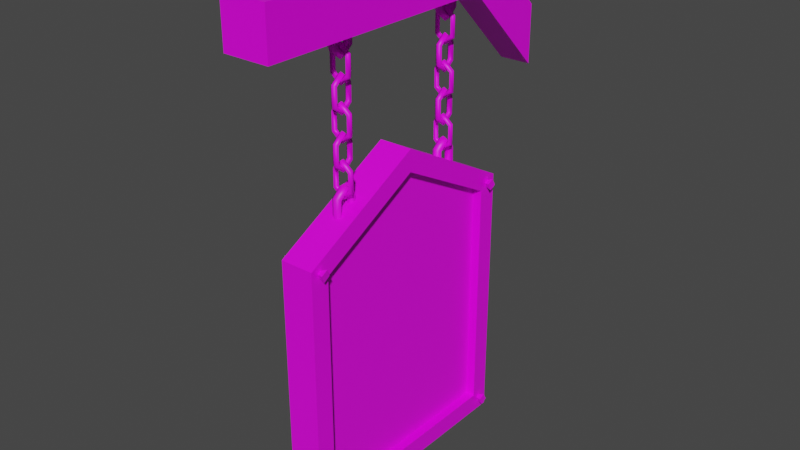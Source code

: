 # Source: prop-inn-sign.blend  (saved by Blender 2.93.21; exported with 4.5.12 LTS)
import bpy
from mathutils import Matrix  # noqa: F401  (used for matrix-valued properties, if any)

bpy.ops.wm.read_factory_settings(use_empty=True)
scene = bpy.context.scene
scene.name = 'Scene'

# ---- collections
col_collection = bpy.data.collections.new('Collection'); scene.collection.children.link(col_collection)

# ---- images (referenced by path relative to the original .blend; pixels are not part of the script)
import os
ASSET_DIR = os.environ.get("B2B_ASSET_DIR", "")  # directory of the original .blend (textures are referenced by path, not embedded)
HERE = os.path.dirname(os.path.abspath(__file__))  # packed textures are extracted next to this script under _unpacked/

def load_image(name, relpath, width, height, colorspace="sRGB"):
    """Load a texture the original file referenced (path relative to the .blend, or extracted next to this script)."""
    p = next((c for c in (os.path.join(HERE, relpath), os.path.join(ASSET_DIR, relpath)) if relpath and os.path.exists(c)), "")
    if p:
        img = bpy.data.images.load(p, check_existing=True)
        img.name = name
    else:  # same state as the original file: an image datablock whose file is absent (Cycles renders it pink)
        img = bpy.data.images.new(name, width, height)
        img.source = "FILE"
        img.filepath = "//" + (relpath or name)
    img.colorspace_settings.name = colorspace
    return img
img_wood_png = load_image('wood.png', 'wood.png', 1024, 1024, 'sRGB')
img_metal_png = load_image('metal.png', 'metal.png', 1024, 1024, 'sRGB')
img_red_brick_inn_sign_diffuse = load_image('red-brick-inn-sign-diffuse', 'red-brick-inn-sign-diffuse.png', 1024, 1024, 'sRGB')

# ---- materials (node trees are filled in below, after node groups)
mat_wood = bpy.data.materials.new('Wood')
mat_wood.alpha_threshold = 0.0
mat_wood.use_backface_culling = True
mat_wood.line_color = (0.0, 0.0, 0.0, 1.0)
mat_metal = bpy.data.materials.new('Metal')
mat_red_brick_inn = bpy.data.materials.new('Red Brick Inn')
mat_red_brick_inn.use_backface_culling = True

# ---- material node trees
mat_wood.use_nodes = True; mat_wood.node_tree.nodes.clear()
_N = mat_wood.node_tree.nodes; _L = mat_wood.node_tree.links
n0 = _N.new('ShaderNodeOutputMaterial'); n0.name = 'Material Output'; n0.location = (300, 300)
n1 = _N.new('ShaderNodeBsdfPrincipled'); n1.name = 'Principled BSDF'; n1.location = (10, 300)
n1.distribution = 'GGX'
n1.subsurface_method = 'BURLEY'
n1.inputs[2].default_value = 0.4
n1.inputs[3].default_value = 1.45
n1.inputs[27].default_value = (0.0, 0.0, 0.0, 1.0)
n1.inputs[28].default_value = 1.0
n2 = _N.new('ShaderNodeTexImage'); n2.name = 'Image Texture'; n2.location = (-280, 280)
n2.image = img_wood_png
_L.new(n1.outputs[0], n0.inputs[0])
_L.new(n2.outputs[0], n1.inputs[0])
n0.is_active_output = True
mat_metal.use_nodes = True; mat_metal.node_tree.nodes.clear()
_N = mat_metal.node_tree.nodes; _L = mat_metal.node_tree.links
n0 = _N.new('ShaderNodeBsdfPrincipled'); n0.name = 'Principled BSDF'; n0.location = (10, 300)
n0.distribution = 'GGX'
n0.subsurface_method = 'BURLEY'
n0.inputs[3].default_value = 1.45
n0.inputs[27].default_value = (0.0, 0.0, 0.0, 1.0)
n0.inputs[28].default_value = 1.0
n1 = _N.new('ShaderNodeOutputMaterial'); n1.name = 'Material Output'; n1.location = (300, 300)
n2 = _N.new('ShaderNodeTexImage'); n2.name = 'Image Texture'; n2.location = (-280, 280)
n2.image = img_metal_png
_L.new(n0.outputs[0], n1.inputs[0])
_L.new(n2.outputs[0], n0.inputs[0])
n1.is_active_output = True
mat_red_brick_inn.use_nodes = True; mat_red_brick_inn.node_tree.nodes.clear()
_N = mat_red_brick_inn.node_tree.nodes; _L = mat_red_brick_inn.node_tree.links
n0 = _N.new('ShaderNodeBsdfPrincipled'); n0.name = 'Principled BSDF'; n0.location = (10, 300)
n0.distribution = 'GGX'
n0.subsurface_method = 'BURLEY'
n0.inputs[3].default_value = 1.45
n0.inputs[27].default_value = (0.0, 0.0, 0.0, 1.0)
n0.inputs[28].default_value = 1.0
n1 = _N.new('ShaderNodeOutputMaterial'); n1.name = 'Material Output'; n1.location = (300, 300)
n2 = _N.new('ShaderNodeTexImage'); n2.name = 'Image Texture'; n2.location = (-280, 280)
n2.image = img_red_brick_inn_sign_diffuse
_L.new(n0.outputs[0], n1.inputs[0])
_L.new(n2.outputs[0], n0.inputs[0])
n1.is_active_output = True

# ---- world
world_world = bpy.data.worlds.new('World'); scene.world = world_world
world_world.use_nodes = True; world_world.node_tree.nodes.clear()
_N = world_world.node_tree.nodes; _L = world_world.node_tree.links
n0 = _N.new('ShaderNodeOutputWorld'); n0.name = 'World Output'; n0.location = (300, 300)
n1 = _N.new('ShaderNodeBackground'); n1.name = 'Background'; n1.location = (10, 300)
n1.inputs[0].default_value = (0.05088, 0.05088, 0.05088, 1.0)
_L.new(n1.outputs[0], n0.inputs[0])
n0.is_active_output = True
world_world.color = (0.05088, 0.05088, 0.05088)
world_world.use_sun_shadow = False
world_world.sun_shadow_jitter_overblur = 0.0

# ---- meshes
me_prop_inn_sign = bpy.data.meshes.new('prop-inn-sign')
me_prop_inn_sign.from_pydata([(-0.05, -0.6569, 0.2124), (-0.05, -1.365, 0.2124), (0.05, -0.6569, 0.2124), (0.05, -1.365, 0.2124), (-0.05, -0.6569, 0.8478), (-0.05, -1.365, 0.8478), (0.05, -0.6569, 0.8478), (0.05, -1.365, 0.8478), (0.05, -0.4875, 0.5301), (-0.05, -0.4875, 0.5301), (-0.05, -1.423, 0.9051), (-0.05, -0.6225, 0.1551), (-0.05, -1.423, 0.1551), (0.05, -1.423, 0.9051), (0.05, -0.6225, 0.9051), (0.05, -0.6225, 0.1551), (0.05, -1.423, 0.1551), (-0.05, -0.6225, 0.9051), (0.05, -0.4225, 0.5301), (-0.05, -0.4225, 0.5301), (0.02198, -0.4875, 0.5301), (0.02198, -1.365, 0.5301), (0.02198, -1.365, 0.8478), (0.02198, -0.6569, 0.8478), (0.02198, -0.6569, 0.2124), (0.02198, -1.365, 0.2124), (0.03126, -0.4218, 0.3301), (0.03126, -0.4821, 0.3301), (-0.03126, -0.4218, 0.3301), (1.313e-07, -0.4047, 0.3203), (-0.02486, -0.4262, 0.3203), (-0.02486, -0.4777, 0.3203), (1.416e-07, -0.4992, 0.3203), (0.02486, -0.4262, 0.3203), (0.02486, -0.4777, 0.3203), (-0.03126, -0.4821, 0.3301), (1.319e-07, -0.3967, 0.3301), (1.42e-07, -0.5072, 0.3301), (0.01733, -0.4308, 0.3301), (0.01733, -0.4732, 0.3301), (-0.01733, -0.4308, 0.3301), (-0.01733, -0.4732, 0.3301), (1.312e-07, -0.4142, 0.3301), (1.428e-07, -0.4897, 0.3301), (1.322e-07, -0.4047, 0.3399), (-0.02486, -0.4262, 0.3399), (-0.02486, -0.4777, 0.3399), (1.425e-07, -0.4992, 0.3399), (0.02486, -0.4262, 0.3399), (0.02486, -0.4777, 0.3399), (1.341e-07, -0.348, 0.2988), (1.304e-07, -0.4083, 0.2988), (1.341e-07, -0.348, 0.3614), (-0.009763, -0.3309, 0.3301), (-0.009815, -0.3524, 0.355), (-0.009815, -0.4039, 0.355), (-0.009763, -0.4254, 0.3301), (-0.009815, -0.3524, 0.3052), (-0.009815, -0.4039, 0.3052), (1.341e-07, -0.4083, 0.3614), (1.352e-07, -0.3229, 0.3301), (1.303e-07, -0.4334, 0.3301), (1.322e-07, -0.3569, 0.3128), (1.304e-07, -0.3993, 0.3128), (1.341e-07, -0.3569, 0.3474), (1.322e-07, -0.3993, 0.3474), (1.344e-07, -0.3404, 0.3301), (1.311e-07, -0.4159, 0.3301), (0.009763, -0.3309, 0.3301), (0.009815, -0.3524, 0.355), (0.009815, -0.4039, 0.355), (0.009763, -0.4254, 0.3301), (0.009815, -0.3524, 0.3052), (0.009815, -0.4039, 0.3052), (0.03126, -0.2716, 0.3301), (0.03126, -0.332, 0.3301), (-0.03126, -0.2716, 0.3301), (1.378e-07, -0.2546, 0.3203), (-0.02486, -0.2761, 0.3203), (-0.02486, -0.3275, 0.3203), (1.481e-07, -0.349, 0.3203), (0.02486, -0.2761, 0.3203), (0.02486, -0.3275, 0.3203), (-0.03126, -0.332, 0.3301), (1.385e-07, -0.2465, 0.3301), (1.486e-07, -0.3571, 0.3301), (0.01733, -0.2806, 0.3301), (0.01733, -0.323, 0.3301), (-0.01733, -0.2806, 0.3301), (-0.01733, -0.323, 0.3301), (1.377e-07, -0.2641, 0.3301), (1.493e-07, -0.3395, 0.3301), (1.388e-07, -0.2546, 0.3399), (-0.02486, -0.2761, 0.3399), (-0.02486, -0.3275, 0.3399), (1.49e-07, -0.349, 0.3399), (0.02486, -0.2761, 0.3399), (0.02486, -0.3275, 0.3399), (1.378e-07, -0.1978, 0.2988), (1.378e-07, -0.2581, 0.2988), (1.416e-07, -0.1978, 0.3614), (-0.009763, -0.1807, 0.3301), (-0.009815, -0.2022, 0.355), (-0.009815, -0.2537, 0.355), (-0.009763, -0.2752, 0.3301), (-0.009815, -0.2022, 0.3052), (-0.009815, -0.2537, 0.3052), (1.378e-07, -0.2581, 0.3614), (1.417e-07, -0.1727, 0.3301), (1.369e-07, -0.2832, 0.3301), (1.397e-07, -0.2067, 0.3128), (1.378e-07, -0.2491, 0.3128), (1.416e-07, -0.2067, 0.3474), (1.397e-07, -0.2491, 0.3474), (1.41e-07, -0.1902, 0.3301), (1.377e-07, -0.2657, 0.3301), (0.009763, -0.1807, 0.3301), (0.009815, -0.2022, 0.355), (0.009815, -0.2537, 0.355), (0.009763, -0.2752, 0.3301), (0.009815, -0.2022, 0.3052), (0.009815, -0.2537, 0.3052), (0.03126, -0.1224, 0.3301), (0.03126, -0.1827, 0.3301), (-0.03126, -0.1224, 0.3301), (1.444e-07, -0.1053, 0.3203), (-0.02486, -0.1268, 0.3203), (-0.02486, -0.1783, 0.3203), (1.546e-07, -0.1998, 0.3203), (0.02486, -0.1268, 0.3203), (0.02486, -0.1783, 0.3203), (-0.03126, -0.1827, 0.3301), (1.45e-07, -0.09727, 0.3301), (1.551e-07, -0.2078, 0.3301), (0.01733, -0.1313, 0.3301), (0.01733, -0.1737, 0.3301), (-0.01733, -0.1313, 0.3301), (-0.01733, -0.1737, 0.3301), (1.443e-07, -0.1148, 0.3301), (1.559e-07, -0.1903, 0.3301), (1.453e-07, -0.1053, 0.3399), (-0.02486, -0.1268, 0.3399), (-0.02486, -0.1783, 0.3399), (1.555e-07, -0.1998, 0.3399), (0.02486, -0.1268, 0.3399), (0.02486, -0.1783, 0.3399), (0.03126, -0.4218, 0.7301), (0.03126, -0.4821, 0.7301), (-0.03126, -0.4218, 0.7301), (-4.75e-08, -0.4047, 0.7203), (-0.02486, -0.4262, 0.7203), (-0.02486, -0.4777, 0.7203), (-3.725e-08, -0.4992, 0.7203), (0.02486, -0.4262, 0.7203), (0.02486, -0.4777, 0.7203), (-0.03126, -0.4821, 0.7301), (-4.688e-08, -0.3967, 0.7301), (-3.681e-08, -0.5072, 0.7301), (0.01733, -0.4308, 0.7301), (0.01733, -0.4732, 0.7301), (-0.01733, -0.4308, 0.7301), (-0.01733, -0.4732, 0.7301), (-4.765e-08, -0.4142, 0.7301), (-3.605e-08, -0.4897, 0.7301), (-4.657e-08, -0.4047, 0.7399), (-0.02486, -0.4262, 0.7399), (-0.02486, -0.4777, 0.7399), (-3.632e-08, -0.4992, 0.7399), (0.02486, -0.4262, 0.7399), (0.02486, -0.4777, 0.7399), (-4.47e-08, -0.348, 0.6988), (-4.843e-08, -0.4083, 0.6988), (-4.47e-08, -0.348, 0.7614), (-0.009763, -0.3309, 0.7301), (-0.009815, -0.3524, 0.755), (-0.009815, -0.4039, 0.755), (-0.009763, -0.4254, 0.7301), (-0.009815, -0.3524, 0.7052), (-0.009815, -0.4039, 0.7052), (-4.47e-08, -0.4083, 0.7614), (-4.365e-08, -0.3229, 0.7301), (-4.849e-08, -0.4334, 0.7301), (-4.657e-08, -0.3569, 0.7128), (-4.843e-08, -0.3993, 0.7128), (-4.47e-08, -0.3569, 0.7474), (-4.657e-08, -0.3993, 0.7474), (-4.442e-08, -0.3404, 0.7301), (-4.772e-08, -0.4159, 0.7301), (0.009763, -0.3309, 0.7301), (0.009815, -0.3524, 0.755), (0.009815, -0.4039, 0.755), (0.009763, -0.4254, 0.7301), (0.009815, -0.3524, 0.7052), (0.009815, -0.4039, 0.7052), (0.03126, -0.2716, 0.7301), (0.03126, -0.332, 0.7301), (-0.03126, -0.2716, 0.7301), (-4.098e-08, -0.2546, 0.7203), (-0.02486, -0.2761, 0.7203), (-0.02486, -0.3275, 0.7203), (-3.073e-08, -0.349, 0.7203), (0.02486, -0.2761, 0.7203), (0.02486, -0.3275, 0.7203), (-0.03126, -0.332, 0.7301), (-4.032e-08, -0.2465, 0.7301), (-3.025e-08, -0.3571, 0.7301), (0.01733, -0.2806, 0.7301), (0.01733, -0.323, 0.7301), (-0.01733, -0.2806, 0.7301), (-0.01733, -0.323, 0.7301), (-4.108e-08, -0.2641, 0.7301), (-2.948e-08, -0.3395, 0.7301), (-4.005e-08, -0.2546, 0.7399), (-0.02486, -0.2761, 0.7399), (-0.02486, -0.3275, 0.7399), (-2.98e-08, -0.349, 0.7399), (0.02486, -0.2761, 0.7399), (0.02486, -0.3275, 0.7399), (-4.098e-08, -0.1978, 0.6988), (-4.098e-08, -0.2581, 0.6988), (-3.725e-08, -0.1978, 0.7614), (-0.009763, -0.1807, 0.7301), (-0.009815, -0.2022, 0.755), (-0.009815, -0.2537, 0.755), (-0.009763, -0.2752, 0.7301), (-0.009815, -0.2022, 0.7052), (-0.009815, -0.2537, 0.7052), (-4.098e-08, -0.2581, 0.7614), (-3.709e-08, -0.1727, 0.7301), (-4.192e-08, -0.2832, 0.7301), (-3.912e-08, -0.2067, 0.7128), (-4.098e-08, -0.2491, 0.7128), (-3.725e-08, -0.2067, 0.7474), (-3.912e-08, -0.2491, 0.7474), (-3.786e-08, -0.1902, 0.7301), (-4.116e-08, -0.2657, 0.7301), (0.009763, -0.1807, 0.7301), (0.009815, -0.2022, 0.755), (0.009815, -0.2537, 0.755), (0.009763, -0.2752, 0.7301), (0.009815, -0.2022, 0.7052), (0.009815, -0.2537, 0.7052), (0.03126, -0.1224, 0.7301), (0.03126, -0.1827, 0.7301), (-0.03126, -0.1224, 0.7301), (-3.446e-08, -0.1053, 0.7203), (-0.02486, -0.1268, 0.7203), (-0.02486, -0.1783, 0.7203), (-2.421e-08, -0.1998, 0.7203), (0.02486, -0.1268, 0.7203), (0.02486, -0.1783, 0.7203), (-0.03126, -0.1827, 0.7301), (-3.379e-08, -0.09727, 0.7301), (-2.372e-08, -0.2078, 0.7301), (0.01733, -0.1313, 0.7301), (0.01733, -0.1737, 0.7301), (-0.01733, -0.1313, 0.7301), (-0.01733, -0.1737, 0.7301), (-3.456e-08, -0.1148, 0.7301), (-2.296e-08, -0.1903, 0.7301), (-3.353e-08, -0.1053, 0.7399), (-0.02486, -0.1268, 0.7399), (-0.02486, -0.1783, 0.7399), (-2.328e-08, -0.1998, 0.7399), (0.02486, -0.1268, 0.7399), (0.02486, -0.1783, 0.7399), (1.167e-10, -0.4914, 0.3662), (-5.773e-10, -0.5542, 0.3668), (7.545e-11, -0.4914, 0.294), (0.01495, -0.4753, 0.3301), (0.01509, -0.498, 0.3041), (0.01477, -0.5498, 0.303), (0.01509, -0.498, 0.3561), (0.01477, -0.5498, 0.3572), (2.021e-11, -0.5542, 0.2934), (1.45e-10, -0.4633, 0.3301), (-6.943e-10, -0.5049, 0.3425), (-7.507e-10, -0.5452, 0.342), (-3.614e-10, -0.5049, 0.3177), (-8.043e-10, -0.5452, 0.3182), (-3.659e-10, -0.4917, 0.3301), (-0.01495, -0.4753, 0.3301), (-0.01509, -0.498, 0.3041), (-0.01477, -0.5498, 0.303), (-0.01509, -0.498, 0.3561), (-0.01477, -0.5498, 0.3572), (-9.246e-11, -0.4914, 0.7662), (-7.602e-10, -0.5542, 0.7668), (-6.627e-10, -0.4914, 0.694), (0.01495, -0.4753, 0.7301), (0.01509, -0.498, 0.7041), (0.01477, -0.5498, 0.703), (0.01509, -0.498, 0.7561), (0.01477, -0.5498, 0.7572), (-9.053e-10, -0.5542, 0.6934), (1.45e-10, -0.4633, 0.7301), (-3.043e-10, -0.5049, 0.7425), (-1.641e-10, -0.5452, 0.742), (-2.771e-10, -0.5049, 0.7177), (-3.053e-10, -0.5452, 0.7182), (-3.659e-10, -0.4917, 0.7301), (-0.01495, -0.4753, 0.7301), (-0.01509, -0.498, 0.7041), (-0.01477, -0.5498, 0.703), (-0.01509, -0.498, 0.7561), (-0.01477, -0.5498, 0.7572), (0.02732, -0.6438, 0.1864), (0.06806, -0.6569, 0.1915), (0.06684, -0.6471, 0.1701), (0.06664, -0.6355, 0.2013), (0.06542, -0.6257, 0.1799), (0.02743, -0.6385, 0.877), (0.06689, -0.6553, 0.8788), (0.06465, -0.6453, 0.8575), (0.06877, -0.6339, 0.8886), (0.06653, -0.6239, 0.8673), (0.02739, -1.387, 0.8746), (0.06825, -1.401, 0.8774), (0.06574, -1.391, 0.8561), (0.0677, -1.379, 0.8873), (0.0652, -1.369, 0.8659), (0.02726, -1.387, 0.1864), (0.0675, -1.401, 0.1918), (0.06684, -1.391, 0.1704), (0.06667, -1.379, 0.2016), (0.06601, -1.37, 0.1802), (-0.02737, -0.6438, 0.8726), (-0.06812, -0.6569, 0.8675), (-0.0669, -0.6471, 0.889), (-0.0667, -0.6355, 0.8577), (-0.06548, -0.6257, 0.8791), (-0.02749, -0.6385, 0.182), (-0.06695, -0.6553, 0.1803), (-0.06471, -0.6453, 0.2016), (-0.06883, -0.6339, 0.1705), (-0.06659, -0.6239, 0.1918), (-0.02745, -1.387, 0.1845), (-0.06831, -1.401, 0.1816), (-0.0658, -1.391, 0.203), (-0.06776, -1.379, 0.1718), (-0.06526, -1.369, 0.1931), (-0.02732, -1.387, 0.8727), (-0.06756, -1.401, 0.8672), (-0.0669, -1.391, 0.8887), (-0.06673, -1.379, 0.8574), (-0.06607, -1.37, 0.8789), (1.167e-10, -0.1155, 0.694), (-5.773e-10, -0.05265, 0.6934), (7.545e-11, -0.1155, 0.7662), (0.01495, -0.1316, 0.7301), (0.01509, -0.1089, 0.7561), (0.01477, -0.05712, 0.7572), (0.01509, -0.1089, 0.7041), (0.01477, -0.05712, 0.703), (2.021e-11, -0.05265, 0.7668), (1.45e-10, -0.1435, 0.7301), (-6.943e-10, -0.102, 0.7177), (-7.507e-10, -0.06169, 0.7182), (-3.614e-10, -0.102, 0.7425), (-8.043e-10, -0.06169, 0.742), (-3.659e-10, -0.1152, 0.7301), (-0.01495, -0.1316, 0.7301), (-0.01509, -0.1089, 0.7561), (-0.01477, -0.05712, 0.7572), (-0.01509, -0.1089, 0.7041), (-0.01477, -0.05712, 0.703), (-9.246e-11, -0.1155, 0.294), (-7.602e-10, -0.05265, 0.2934), (-6.627e-10, -0.1155, 0.3662), (0.01495, -0.1316, 0.3301), (0.01509, -0.1089, 0.3561), (0.01477, -0.05712, 0.3572), (0.01509, -0.1089, 0.3041), (0.01477, -0.05712, 0.303), (-9.053e-10, -0.05265, 0.3668), (1.45e-10, -0.1435, 0.3301), (-3.043e-10, -0.102, 0.3177), (-1.641e-10, -0.06169, 0.3182), (-2.771e-10, -0.102, 0.3425), (-3.053e-10, -0.06169, 0.342), (-3.659e-10, -0.1152, 0.3301), (-0.01495, -0.1316, 0.3301), (-0.01509, -0.1089, 0.3561), (-0.01477, -0.05712, 0.3572), (-0.01509, -0.1089, 0.3041), (-0.01477, -0.05712, 0.303), (-0.06869, -0.06774, 1.025), (-0.06869, 0.06963, 1.025), (-0.06869, -0.06774, -0.000476), (-0.06869, 0.06963, -0.000476), (0.06869, -0.06774, 1.025), (0.06869, 0.06963, 1.025), (0.06869, -0.06774, -0.000476), (0.06869, 0.06963, -0.000476), (-0.0471, -0.1616, -0.000476), (-0.0471, -0.3343, -0.000476), (-0.0471, -0.05406, 0.107), (-0.0471, -0.05541, 0.2801), (0.0471, -0.1616, -0.000476), (0.0471, -0.3343, -0.000476), (0.0471, -0.05406, 0.107), (0.0471, -0.05541, 0.2801), (0.003225, 0.03457, 0.3312), (-0.02445, 0.09, 0.3258), (-0.007294, 0.09035, 0.3554), (0.005025, 0.09293, 0.3086), (0.02218, 0.09329, 0.3383), (-0.0006371, 0.03645, 0.7393), (-0.02355, 0.09424, 0.7406), (0.006024, 0.09495, 0.7578), (-0.006363, 0.09203, 0.7111), (0.02321, 0.09274, 0.7283), (-0.01829, -0.4875, 0.5301), (-0.01829, -1.365, 0.5301), (-0.01829, -1.365, 0.2124), (-0.01829, -0.6569, 0.2124), (-0.01829, -0.6569, 0.8478), (-0.01829, -1.365, 0.8478)], [], [(19, 17, 14, 18), (6, 7, 5, 4), (13, 14, 17, 10), (5, 1, 12, 10), (12, 11, 15, 16), (0, 1, 3, 2), (10, 12, 16, 13), (11, 19, 18, 15), (3, 7, 13, 16), (1, 0, 11, 12), (7, 6, 14, 13), (2, 3, 16, 15), (4, 5, 10, 17), (6, 8, 18, 14), (0, 9, 19, 11), (8, 2, 15, 18), (9, 4, 17, 19), (1, 5, 7, 3), (8, 6, 4, 9), (9, 0, 2, 8), (21, 20, 23, 22), (25, 24, 20, 21), (29, 42, 40, 30), (31, 41, 43, 32), (33, 38, 42, 29), (32, 43, 39, 34), (30, 40, 41, 31), (34, 39, 38, 33), (27, 34, 33, 26), (28, 30, 31, 35), (37, 32, 34, 27), (26, 33, 29, 36), (35, 31, 32, 37), (36, 29, 30, 28), (44, 45, 40, 42), (46, 47, 43, 41), (48, 44, 42, 38), (47, 49, 39, 43), (45, 46, 41, 40), (49, 48, 38, 39), (27, 26, 48, 49), (28, 35, 46, 45), (37, 27, 49, 47), (26, 36, 44, 48), (35, 37, 47, 46), (36, 28, 45, 44), (53, 66, 64, 54), (55, 65, 67, 56), (57, 62, 66, 53), (56, 67, 63, 58), (54, 64, 65, 55), (58, 63, 62, 57), (51, 58, 57, 50), (52, 54, 55, 59), (61, 56, 58, 51), (50, 57, 53, 60), (59, 55, 56, 61), (60, 53, 54, 52), (68, 69, 64, 66), (70, 71, 67, 65), (72, 68, 66, 62), (71, 73, 63, 67), (69, 70, 65, 64), (73, 72, 62, 63), (51, 50, 72, 73), (52, 59, 70, 69), (61, 51, 73, 71), (50, 60, 68, 72), (59, 61, 71, 70), (60, 52, 69, 68), (77, 90, 88, 78), (79, 89, 91, 80), (81, 86, 90, 77), (80, 91, 87, 82), (78, 88, 89, 79), (82, 87, 86, 81), (75, 82, 81, 74), (76, 78, 79, 83), (85, 80, 82, 75), (74, 81, 77, 84), (83, 79, 80, 85), (84, 77, 78, 76), (92, 93, 88, 90), (94, 95, 91, 89), (96, 92, 90, 86), (95, 97, 87, 91), (93, 94, 89, 88), (97, 96, 86, 87), (75, 74, 96, 97), (76, 83, 94, 93), (85, 75, 97, 95), (74, 84, 92, 96), (83, 85, 95, 94), (84, 76, 93, 92), (101, 114, 112, 102), (103, 113, 115, 104), (105, 110, 114, 101), (104, 115, 111, 106), (102, 112, 113, 103), (106, 111, 110, 105), (99, 106, 105, 98), (100, 102, 103, 107), (109, 104, 106, 99), (98, 105, 101, 108), (107, 103, 104, 109), (108, 101, 102, 100), (116, 117, 112, 114), (118, 119, 115, 113), (120, 116, 114, 110), (119, 121, 111, 115), (117, 118, 113, 112), (121, 120, 110, 111), (99, 98, 120, 121), (100, 107, 118, 117), (109, 99, 121, 119), (98, 108, 116, 120), (107, 109, 119, 118), (108, 100, 117, 116), (125, 138, 136, 126), (127, 137, 139, 128), (129, 134, 138, 125), (128, 139, 135, 130), (126, 136, 137, 127), (130, 135, 134, 129), (123, 130, 129, 122), (124, 126, 127, 131), (133, 128, 130, 123), (122, 129, 125, 132), (131, 127, 128, 133), (132, 125, 126, 124), (140, 141, 136, 138), (142, 143, 139, 137), (144, 140, 138, 134), (143, 145, 135, 139), (141, 142, 137, 136), (145, 144, 134, 135), (123, 122, 144, 145), (124, 131, 142, 141), (133, 123, 145, 143), (122, 132, 140, 144), (131, 133, 143, 142), (132, 124, 141, 140), (149, 162, 160, 150), (151, 161, 163, 152), (153, 158, 162, 149), (152, 163, 159, 154), (150, 160, 161, 151), (154, 159, 158, 153), (147, 154, 153, 146), (148, 150, 151, 155), (157, 152, 154, 147), (146, 153, 149, 156), (155, 151, 152, 157), (156, 149, 150, 148), (164, 165, 160, 162), (166, 167, 163, 161), (168, 164, 162, 158), (167, 169, 159, 163), (165, 166, 161, 160), (169, 168, 158, 159), (147, 146, 168, 169), (148, 155, 166, 165), (157, 147, 169, 167), (146, 156, 164, 168), (155, 157, 167, 166), (156, 148, 165, 164), (173, 186, 184, 174), (175, 185, 187, 176), (177, 182, 186, 173), (176, 187, 183, 178), (174, 184, 185, 175), (178, 183, 182, 177), (171, 178, 177, 170), (172, 174, 175, 179), (181, 176, 178, 171), (170, 177, 173, 180), (179, 175, 176, 181), (180, 173, 174, 172), (188, 189, 184, 186), (190, 191, 187, 185), (192, 188, 186, 182), (191, 193, 183, 187), (189, 190, 185, 184), (193, 192, 182, 183), (171, 170, 192, 193), (172, 179, 190, 189), (181, 171, 193, 191), (170, 180, 188, 192), (179, 181, 191, 190), (180, 172, 189, 188), (197, 210, 208, 198), (199, 209, 211, 200), (201, 206, 210, 197), (200, 211, 207, 202), (198, 208, 209, 199), (202, 207, 206, 201), (195, 202, 201, 194), (196, 198, 199, 203), (205, 200, 202, 195), (194, 201, 197, 204), (203, 199, 200, 205), (204, 197, 198, 196), (212, 213, 208, 210), (214, 215, 211, 209), (216, 212, 210, 206), (215, 217, 207, 211), (213, 214, 209, 208), (217, 216, 206, 207), (195, 194, 216, 217), (196, 203, 214, 213), (205, 195, 217, 215), (194, 204, 212, 216), (203, 205, 215, 214), (204, 196, 213, 212), (221, 234, 232, 222), (223, 233, 235, 224), (225, 230, 234, 221), (224, 235, 231, 226), (222, 232, 233, 223), (226, 231, 230, 225), (219, 226, 225, 218), (220, 222, 223, 227), (229, 224, 226, 219), (218, 225, 221, 228), (227, 223, 224, 229), (228, 221, 222, 220), (236, 237, 232, 234), (238, 239, 235, 233), (240, 236, 234, 230), (239, 241, 231, 235), (237, 238, 233, 232), (241, 240, 230, 231), (219, 218, 240, 241), (220, 227, 238, 237), (229, 219, 241, 239), (218, 228, 236, 240), (227, 229, 239, 238), (228, 220, 237, 236), (245, 258, 256, 246), (247, 257, 259, 248), (249, 254, 258, 245), (248, 259, 255, 250), (246, 256, 257, 247), (250, 255, 254, 249), (243, 250, 249, 242), (244, 246, 247, 251), (253, 248, 250, 243), (242, 249, 245, 252), (251, 247, 248, 253), (252, 245, 246, 244), (260, 261, 256, 258), (262, 263, 259, 257), (264, 260, 258, 254), (263, 265, 255, 259), (261, 262, 257, 256), (265, 264, 254, 255), (243, 242, 264, 265), (244, 251, 262, 261), (253, 243, 265, 263), (242, 252, 260, 264), (251, 253, 263, 262), (252, 244, 261, 260), (269, 280, 278, 270), (272, 276, 280, 269), (270, 278, 279, 271), (273, 277, 276, 272), (267, 273, 272, 266), (268, 270, 271, 274), (266, 272, 269, 275), (275, 269, 270, 268), (281, 282, 278, 280), (284, 281, 280, 276), (282, 283, 279, 278), (285, 284, 276, 277), (267, 266, 284, 285), (268, 274, 283, 282), (266, 275, 281, 284), (275, 268, 282, 281), (289, 300, 298, 290), (292, 296, 300, 289), (290, 298, 299, 291), (293, 297, 296, 292), (287, 293, 292, 286), (288, 290, 291, 294), (286, 292, 289, 295), (295, 289, 290, 288), (301, 302, 298, 300), (304, 301, 300, 296), (302, 303, 299, 298), (305, 304, 296, 297), (287, 286, 304, 305), (288, 294, 303, 302), (286, 295, 301, 304), (295, 288, 302, 301), (307, 309, 310, 308), (310, 309, 306), (307, 308, 306), (308, 310, 306), (309, 307, 306), (312, 314, 315, 313), (315, 314, 311), (312, 313, 311), (313, 315, 311), (314, 312, 311), (317, 319, 320, 318), (320, 319, 316), (317, 318, 316), (318, 320, 316), (319, 317, 316), (322, 324, 325, 323), (325, 324, 321), (322, 323, 321), (323, 325, 321), (324, 322, 321), (327, 329, 330, 328), (330, 329, 326), (327, 328, 326), (328, 330, 326), (329, 327, 326), (332, 334, 335, 333), (335, 334, 331), (332, 333, 331), (333, 335, 331), (334, 332, 331), (337, 339, 340, 338), (340, 339, 336), (337, 338, 336), (338, 340, 336), (339, 337, 336), (342, 344, 345, 343), (345, 344, 341), (342, 343, 341), (343, 345, 341), (344, 342, 341), (349, 360, 358, 350), (352, 356, 360, 349), (350, 358, 359, 351), (353, 357, 356, 352), (347, 353, 352, 346), (348, 350, 351, 354), (346, 352, 349, 355), (355, 349, 350, 348), (361, 362, 358, 360), (364, 361, 360, 356), (362, 363, 359, 358), (365, 364, 356, 357), (347, 346, 364, 365), (348, 354, 363, 362), (346, 355, 361, 364), (355, 348, 362, 361), (369, 380, 378, 370), (372, 376, 380, 369), (370, 378, 379, 371), (373, 377, 376, 372), (367, 373, 372, 366), (368, 370, 371, 374), (366, 372, 369, 375), (375, 369, 370, 368), (381, 382, 378, 380), (384, 381, 380, 376), (382, 383, 379, 378), (385, 384, 376, 377), (367, 366, 384, 385), (368, 374, 383, 382), (366, 375, 381, 384), (375, 368, 382, 381), (386, 387, 389, 388), (388, 389, 393, 392), (392, 393, 391, 390), (390, 391, 387, 386), (388, 392, 390, 386), (393, 389, 387, 391), (394, 395, 397, 396), (396, 397, 401, 400), (400, 401, 399, 398), (398, 399, 395, 394), (396, 400, 398, 394), (401, 397, 395, 399), (403, 405, 406, 404), (406, 405, 402), (403, 404, 402), (404, 406, 402), (405, 403, 402), (408, 410, 411, 409), (411, 410, 407), (408, 409, 407), (409, 411, 407), (410, 408, 407), (413, 412, 415, 414), (417, 416, 412, 413)])
me_prop_inn_sign.polygons.foreach_set('use_smooth', [0, 0, 0, 0, 0, 0, 0, 0, 0, 0, 0, 0, 0, 0, 0, 0, 0, 0, 0, 0, 0, 0, 1, 1, 1, 1, 1, 1, 1, 1, 1, 1, 1, 1, 1, 1, 1, 1, 1, 1, 1, 1, 1, 1, 1, 1, 1, 1, 1, 1, 1, 1, 1, 1, 1, 1, 1, 1, 1, 1, 1, 1, 1, 1, 1, 1, 1, 1, 1, 1, 1, 1, 1, 1, 1, 1, 1, 1, 1, 1, 1, 1, 1, 1, 1, 1, 1, 1, 1, 1, 1, 1, 1, 1, 1, 1, 1, 1, 1, 1, 1, 1, 1, 1, 1, 1, 1, 1, 1, 1, 1, 1, 1, 1, 1, 1, 1, 1, 1, 1, 1, 1, 1, 1, 1, 1, 1, 1, 1, 1, 1, 1, 1, 1, 1, 1, 1, 1, 1, 1, 1, 1, 1, 1, 1, 1, 1, 1, 1, 1, 1, 1, 1, 1, 1, 1, 1, 1, 1, 1, 1, 1, 1, 1, 1, 1, 1, 1, 1, 1, 1, 1, 1, 1, 1, 1, 1, 1, 1, 1, 1, 1, 1, 1, 1, 1, 1, 1, 1, 1, 1, 1, 1, 1, 1, 1, 1, 1, 1, 1, 1, 1, 1, 1, 1, 1, 1, 1, 1, 1, 1, 1, 1, 1, 1, 1, 1, 1, 1, 1, 1, 1, 1, 1, 1, 1, 1, 1, 1, 1, 1, 1, 1, 1, 1, 1, 1, 1, 1, 1, 1, 1, 1, 1, 1, 1, 1, 1, 1, 1, 1, 1, 1, 1, 1, 1, 1, 1, 1, 1, 1, 1, 1, 1, 1, 1, 1, 1, 1, 1, 1, 1, 1, 1, 1, 1, 1, 1, 1, 1, 1, 1, 1, 1, 1, 1, 1, 1, 1, 1, 1, 1, 1, 1, 0, 0, 0, 0, 0, 0, 0, 0, 0, 0, 0, 0, 0, 0, 0, 0, 0, 0, 0, 0, 0, 0, 0, 0, 0, 0, 0, 0, 0, 0, 0, 0, 0, 0, 0, 0, 0, 0, 0, 0, 1, 1, 1, 1, 1, 1, 1, 1, 1, 1, 1, 1, 1, 1, 1, 1, 1, 1, 1, 1, 1, 1, 1, 1, 1, 1, 1, 1, 1, 1, 1, 1, 0, 0, 0, 0, 0, 0, 0, 0, 0, 0, 0, 0, 0, 0, 0, 0, 0, 0, 0, 0, 0, 0, 0, 0])
me_prop_inn_sign.polygons.foreach_set('material_index', [0, 0, 0, 0, 0, 0, 0, 0, 0, 0, 0, 0, 0, 0, 0, 0, 0, 0, 0, 0, 2, 2, 1, 1, 1, 1, 1, 1, 1, 1, 1, 1, 1, 1, 1, 1, 1, 1, 1, 1, 1, 1, 1, 1, 1, 1, 1, 1, 1, 1, 1, 1, 1, 1, 1, 1, 1, 1, 1, 1, 1, 1, 1, 1, 1, 1, 1, 1, 1, 1, 1, 1, 1, 1, 1, 1, 1, 1, 1, 1, 1, 1, 1, 1, 1, 1, 1, 1, 1, 1, 1, 1, 1, 1, 1, 1, 1, 1, 1, 1, 1, 1, 1, 1, 1, 1, 1, 1, 1, 1, 1, 1, 1, 1, 1, 1, 1, 1, 1, 1, 1, 1, 1, 1, 1, 1, 1, 1, 1, 1, 1, 1, 1, 1, 1, 1, 1, 1, 1, 1, 1, 1, 1, 1, 1, 1, 1, 1, 1, 1, 1, 1, 1, 1, 1, 1, 1, 1, 1, 1, 1, 1, 1, 1, 1, 1, 1, 1, 1, 1, 1, 1, 1, 1, 1, 1, 1, 1, 1, 1, 1, 1, 1, 1, 1, 1, 1, 1, 1, 1, 1, 1, 1, 1, 1, 1, 1, 1, 1, 1, 1, 1, 1, 1, 1, 1, 1, 1, 1, 1, 1, 1, 1, 1, 1, 1, 1, 1, 1, 1, 1, 1, 1, 1, 1, 1, 1, 1, 1, 1, 1, 1, 1, 1, 1, 1, 1, 1, 1, 1, 1, 1, 1, 1, 1, 1, 1, 1, 1, 1, 1, 1, 1, 1, 1, 1, 1, 1, 1, 1, 1, 1, 1, 1, 1, 1, 1, 1, 1, 1, 1, 1, 1, 1, 1, 1, 1, 1, 1, 1, 1, 1, 1, 1, 1, 1, 1, 1, 1, 1, 1, 1, 1, 1, 1, 1, 1, 1, 1, 1, 1, 1, 1, 1, 1, 1, 1, 1, 1, 1, 1, 1, 1, 1, 1, 1, 1, 1, 1, 1, 1, 1, 1, 1, 1, 1, 1, 1, 1, 1, 1, 1, 1, 1, 1, 1, 1, 1, 1, 1, 1, 1, 1, 1, 1, 1, 1, 1, 1, 1, 1, 1, 1, 1, 1, 1, 1, 1, 1, 1, 1, 1, 1, 1, 1, 1, 0, 0, 0, 0, 0, 0, 0, 0, 0, 0, 0, 0, 1, 1, 1, 1, 1, 1, 1, 1, 1, 1, 2, 2])
_uv = me_prop_inn_sign.uv_layers.new(name='UVMap')
_uv.uv.foreach_set('vector', [0.06187, 2.413, 0.06187, 2.073, 0.1419, 2.073, 0.1419, 2.413, 0.1424, 1.783, 0.1424, 1.216, 0.2224, 1.216, 0.2224, 1.783, 0.1419, 1.433, 0.1419, 2.073, 0.06187, 2.073, 0.06187, 1.433, 0.4083, 0.4067, 0.4083, -0.1018, 0.4541, -0.1477, 0.4541, 0.4526, 0.06187, 0.8327, 0.06187, 0.1925, 0.1419, 0.1925, 0.1419, 0.8327, 0.2224, 0.1405, 0.2224, 0.7073, 0.1424, 0.7073, 0.1424, 0.1405, 0.06187, 1.433, 0.06187, 0.8327, 0.1419, 0.8327, 0.1419, 1.433, 0.06187, 0.1925, 0.06187, -0.1477, 0.1419, -0.1477, 0.1419, 0.1925, 0.4546, 0.4067, 0.4546, -0.1018, 0.5005, -0.1477, 0.5005, 0.4526, 0.3614, -0.1018, 0.3614, 0.465, 0.3156, 0.4926, 0.3156, -0.1477, 0.2229, 0.4467, 0.2229, -0.1202, 0.2687, -0.1477, 0.2687, 0.4926, 0.2692, 0.465, 0.2692, -0.1018, 0.3151, -0.1477, 0.3151, 0.4926, 0.3619, 0.465, 0.3619, -0.1018, 0.4078, -0.1477, 0.4078, 0.4926, 0.64, 0.1649, 0.64, -0.1232, 0.6858, -0.1477, 0.6858, 0.1925, 0.5009, 0.1649, 0.5009, -0.1232, 0.5468, -0.1477, 0.5468, 0.1925, 0.5936, 0.168, 0.5936, -0.1202, 0.6395, -0.1477, 0.6395, 0.1925, 0.5473, 0.168, 0.5473, -0.1202, 0.5931, -0.1477, 0.5931, 0.1925, 0.2224, 0.7073, 0.2224, 1.216, 0.1424, 1.216, 0.1424, 0.7073, 0.1424, 2.071, 0.1424, 1.783, 0.2224, 1.783, 0.2224, 2.071, 0.2224, -0.1477, 0.2224, 0.1405, 0.1424, 0.1405, 0.1424, -0.1477, 0.5014, 0.01508, 0.5014, 0.9875, 0.1494, 0.7998, 0.1494, 0.01508, 0.8534, 0.01508, 0.8534, 0.7998, 0.5014, 0.9875, 0.5014, 0.01508, 0.3202, 0.7128, 0.3318, 0.7313, 0.3132, 0.7646, 0.2936, 0.7577, 0.2936, 0.8388, 0.3132, 0.8319, 0.3318, 0.8652, 0.3202, 0.8837, 0.3505, 0.8388, 0.3701, 0.8319, 0.3886, 0.8652, 0.377, 0.8837, 0.377, 0.7128, 0.3886, 0.7313, 0.3701, 0.7646, 0.3504, 0.7577, 0.2936, 0.7577, 0.3132, 0.7646, 0.3132, 0.8319, 0.2936, 0.8388, 0.3504, 0.7577, 0.3701, 0.7646, 0.3701, 0.8319, 0.3505, 0.8388, 0.3319, 0.7505, 0.3504, 0.7577, 0.3505, 0.8388, 0.3319, 0.8461, 0.275, 0.7505, 0.2936, 0.7577, 0.2936, 0.8388, 0.275, 0.8461, 0.3655, 0.6963, 0.377, 0.7128, 0.3504, 0.7577, 0.3319, 0.7505, 0.3319, 0.8461, 0.3505, 0.8388, 0.377, 0.8837, 0.3656, 0.9002, 0.275, 0.8461, 0.2936, 0.8388, 0.3202, 0.8837, 0.3087, 0.9002, 0.3087, 0.6963, 0.3202, 0.7128, 0.2936, 0.7577, 0.275, 0.7505, 0.4907, 0.8837, 0.4641, 0.8388, 0.4838, 0.8319, 0.5023, 0.8652, 0.4642, 0.7577, 0.4907, 0.7128, 0.5023, 0.7313, 0.4837, 0.7646, 0.4073, 0.7577, 0.4339, 0.7128, 0.4455, 0.7313, 0.4269, 0.7646, 0.4338, 0.8837, 0.4072, 0.8388, 0.4269, 0.8319, 0.4455, 0.8652, 0.4641, 0.8388, 0.4642, 0.7577, 0.4837, 0.7646, 0.4838, 0.8319, 0.4072, 0.8388, 0.4073, 0.7577, 0.4269, 0.7646, 0.4269, 0.8319, 0.3887, 0.846, 0.3887, 0.7504, 0.4073, 0.7577, 0.4072, 0.8388, 0.4456, 0.846, 0.4456, 0.7504, 0.4642, 0.7577, 0.4641, 0.8388, 0.4224, 0.9002, 0.3887, 0.846, 0.4072, 0.8388, 0.4338, 0.8837, 0.3887, 0.7504, 0.4224, 0.6963, 0.4339, 0.7128, 0.4073, 0.7577, 0.4456, 0.7504, 0.4793, 0.6963, 0.4907, 0.7128, 0.4642, 0.7577, 0.4792, 0.9002, 0.4456, 0.846, 0.4641, 0.8388, 0.4907, 0.8837, 0.5487, 0.5995, 0.5603, 0.618, 0.5418, 0.6514, 0.5221, 0.6444, 0.5222, 0.7255, 0.5417, 0.7186, 0.5603, 0.7519, 0.5487, 0.7704, 0.579, 0.7255, 0.5986, 0.7186, 0.6171, 0.7519, 0.6055, 0.7704, 0.6055, 0.5995, 0.6171, 0.618, 0.5986, 0.6514, 0.5789, 0.6444, 0.5221, 0.6444, 0.5418, 0.6514, 0.5417, 0.7186, 0.5222, 0.7255, 0.5789, 0.6444, 0.5986, 0.6514, 0.5986, 0.7186, 0.579, 0.7255, 0.5604, 0.6372, 0.5789, 0.6444, 0.579, 0.7255, 0.5604, 0.7328, 0.5035, 0.6372, 0.5221, 0.6444, 0.5222, 0.7255, 0.5036, 0.7328, 0.5941, 0.583, 0.6055, 0.5995, 0.5789, 0.6444, 0.5604, 0.6372, 0.5604, 0.7328, 0.579, 0.7255, 0.6055, 0.7704, 0.5941, 0.7869, 0.5036, 0.7328, 0.5222, 0.7255, 0.5487, 0.7704, 0.5373, 0.7869, 0.5372, 0.583, 0.5487, 0.5995, 0.5221, 0.6444, 0.5035, 0.6372, 0.7192, 0.7704, 0.6926, 0.7255, 0.7123, 0.7186, 0.7308, 0.7519, 0.6927, 0.6444, 0.7192, 0.5996, 0.7308, 0.618, 0.7123, 0.6513, 0.6358, 0.6444, 0.6624, 0.5996, 0.674, 0.618, 0.6554, 0.6513, 0.6624, 0.7704, 0.6358, 0.7255, 0.6554, 0.7186, 0.674, 0.7519, 0.6926, 0.7255, 0.6927, 0.6444, 0.7123, 0.6513, 0.7123, 0.7186, 0.6358, 0.7255, 0.6358, 0.6444, 0.6554, 0.6513, 0.6554, 0.7186, 0.6172, 0.7327, 0.6172, 0.6372, 0.6358, 0.6444, 0.6358, 0.7255, 0.6741, 0.7327, 0.6741, 0.6372, 0.6927, 0.6444, 0.6926, 0.7255, 0.6509, 0.7869, 0.6172, 0.7327, 0.6358, 0.7255, 0.6624, 0.7704, 0.6172, 0.6372, 0.6509, 0.583, 0.6624, 0.5996, 0.6358, 0.6444, 0.6741, 0.6372, 0.7078, 0.583, 0.7192, 0.5996, 0.6927, 0.6444, 0.7077, 0.7869, 0.6741, 0.7327, 0.6926, 0.7255, 0.7192, 0.7704, 0.1717, 0.4335, 0.1834, 0.452, 0.1648, 0.4853, 0.1451, 0.4784, 0.1452, 0.5595, 0.1648, 0.5526, 0.1834, 0.5859, 0.1717, 0.6044, 0.202, 0.5595, 0.2216, 0.5526, 0.2402, 0.5859, 0.2286, 0.6044, 0.2286, 0.4335, 0.2402, 0.452, 0.2216, 0.4853, 0.202, 0.4784, 0.1451, 0.4784, 0.1648, 0.4853, 0.1648, 0.5526, 0.1452, 0.5595, 0.202, 0.4784, 0.2216, 0.4853, 0.2216, 0.5526, 0.202, 0.5595, 0.1834, 0.4712, 0.202, 0.4784, 0.202, 0.5595, 0.1834, 0.5668, 0.1266, 0.4712, 0.1451, 0.4784, 0.1452, 0.5595, 0.1266, 0.5668, 0.2171, 0.417, 0.2286, 0.4335, 0.202, 0.4784, 0.1834, 0.4712, 0.1834, 0.5668, 0.202, 0.5595, 0.2286, 0.6044, 0.2171, 0.6209, 0.1266, 0.5668, 0.1452, 0.5595, 0.1717, 0.6044, 0.1603, 0.6209, 0.1603, 0.417, 0.1717, 0.4335, 0.1451, 0.4784, 0.1266, 0.4712, 0.3422, 0.6044, 0.3156, 0.5595, 0.3353, 0.5526, 0.3539, 0.5859, 0.3157, 0.4784, 0.3423, 0.4335, 0.3539, 0.452, 0.3353, 0.4853, 0.2589, 0.4784, 0.2854, 0.4335, 0.297, 0.452, 0.2785, 0.4853, 0.2854, 0.6044, 0.2588, 0.5595, 0.2785, 0.5526, 0.297, 0.5859, 0.3156, 0.5595, 0.3157, 0.4784, 0.3353, 0.4853, 0.3353, 0.5526, 0.2588, 0.5595, 0.2589, 0.4784, 0.2785, 0.4853, 0.2785, 0.5526, 0.2403, 0.5667, 0.2403, 0.4711, 0.2589, 0.4784, 0.2588, 0.5595, 0.2971, 0.5667, 0.2971, 0.4711, 0.3157, 0.4784, 0.3156, 0.5595, 0.2739, 0.6209, 0.2403, 0.5667, 0.2588, 0.5595, 0.2854, 0.6044, 0.2403, 0.4711, 0.274, 0.417, 0.2854, 0.4335, 0.2589, 0.4784, 0.2971, 0.4711, 0.3308, 0.417, 0.3423, 0.4335, 0.3157, 0.4784, 0.3308, 0.6209, 0.2971, 0.5667, 0.3156, 0.5595, 0.3422, 0.6044, 0.4002, 0.3202, 0.4119, 0.3387, 0.3933, 0.3721, 0.3736, 0.3651, 0.3737, 0.4462, 0.3933, 0.4393, 0.4119, 0.4726, 0.4003, 0.4911, 0.4306, 0.4462, 0.4501, 0.4393, 0.4687, 0.4726, 0.4571, 0.4911, 0.4571, 0.3202, 0.4687, 0.3387, 0.4502, 0.3721, 0.4305, 0.3651, 0.3736, 0.3651, 0.3933, 0.3721, 0.3933, 0.4393, 0.3737, 0.4462, 0.4305, 0.3651, 0.4502, 0.3721, 0.4501, 0.4393, 0.4306, 0.4462, 0.412, 0.3579, 0.4305, 0.3651, 0.4306, 0.4462, 0.412, 0.4535, 0.3551, 0.3579, 0.3736, 0.3651, 0.3737, 0.4462, 0.3551, 0.4535, 0.4456, 0.3037, 0.4571, 0.3202, 0.4305, 0.3651, 0.412, 0.3579, 0.412, 0.4535, 0.4306, 0.4462, 0.4571, 0.4911, 0.4457, 0.5076, 0.3551, 0.4535, 0.3737, 0.4462, 0.4003, 0.4911, 0.3888, 0.5076, 0.3888, 0.3037, 0.4002, 0.3202, 0.3736, 0.3651, 0.3551, 0.3579, 0.5708, 0.4911, 0.5442, 0.4462, 0.5638, 0.4393, 0.5824, 0.4726, 0.5442, 0.3651, 0.5708, 0.3203, 0.5824, 0.3387, 0.5638, 0.372, 0.4874, 0.3651, 0.5139, 0.3203, 0.5255, 0.3387, 0.507, 0.372, 0.5139, 0.4911, 0.4873, 0.4462, 0.507, 0.4393, 0.5255, 0.4726, 0.5442, 0.4462, 0.5442, 0.3651, 0.5638, 0.372, 0.5638, 0.4393, 0.4873, 0.4462, 0.4874, 0.3651, 0.507, 0.372, 0.507, 0.4393, 0.4688, 0.4535, 0.4688, 0.3579, 0.4874, 0.3651, 0.4873, 0.4462, 0.5256, 0.4535, 0.5256, 0.3579, 0.5442, 0.3651, 0.5442, 0.4462, 0.5025, 0.5076, 0.4688, 0.4535, 0.4873, 0.4462, 0.5139, 0.4911, 0.4688, 0.3579, 0.5025, 0.3037, 0.5139, 0.3203, 0.4874, 0.3651, 0.5256, 0.3579, 0.5593, 0.3037, 0.5708, 0.3203, 0.5442, 0.3651, 0.5593, 0.5076, 0.5256, 0.4535, 0.5442, 0.4462, 0.5708, 0.4911, 0.0936, 0.1913, 0.1052, 0.2098, 0.08668, 0.2432, 0.067, 0.2362, 0.06707, 0.3173, 0.08665, 0.3104, 0.1052, 0.3437, 0.09362, 0.3622, 0.1239, 0.3173, 0.1435, 0.3104, 0.1621, 0.3437, 0.1505, 0.3622, 0.1504, 0.1913, 0.1621, 0.2098, 0.1435, 0.2432, 0.1238, 0.2362, 0.067, 0.2362, 0.08668, 0.2432, 0.08665, 0.3104, 0.06707, 0.3173, 0.1238, 0.2362, 0.1435, 0.2432, 0.1435, 0.3104, 0.1239, 0.3173, 0.1053, 0.229, 0.1238, 0.2362, 0.1239, 0.3173, 0.1053, 0.3246, 0.04847, 0.229, 0.067, 0.2362, 0.06707, 0.3173, 0.04847, 0.3246, 0.139, 0.1748, 0.1504, 0.1913, 0.1238, 0.2362, 0.1053, 0.229, 0.1053, 0.3246, 0.1239, 0.3173, 0.1505, 0.3622, 0.139, 0.3787, 0.04847, 0.3246, 0.06707, 0.3173, 0.09362, 0.3622, 0.08218, 0.3787, 0.08214, 0.1748, 0.0936, 0.1913, 0.067, 0.2362, 0.04847, 0.229, 0.2641, 0.3622, 0.2375, 0.3173, 0.2572, 0.3104, 0.2757, 0.3437, 0.2376, 0.2362, 0.2641, 0.1913, 0.2757, 0.2098, 0.2572, 0.2431, 0.1808, 0.2362, 0.2073, 0.1913, 0.2189, 0.2098, 0.2003, 0.2431, 0.2073, 0.3622, 0.1807, 0.3173, 0.2004, 0.3104, 0.2189, 0.3437, 0.2375, 0.3173, 0.2376, 0.2362, 0.2572, 0.2431, 0.2572, 0.3104, 0.1807, 0.3173, 0.1808, 0.2362, 0.2003, 0.2431, 0.2004, 0.3104, 0.1622, 0.3245, 0.1622, 0.229, 0.1808, 0.2362, 0.1807, 0.3173, 0.219, 0.3245, 0.219, 0.229, 0.2376, 0.2362, 0.2375, 0.3173, 0.1958, 0.3787, 0.1622, 0.3245, 0.1807, 0.3173, 0.2073, 0.3622, 0.1622, 0.229, 0.1959, 0.1748, 0.2073, 0.1913, 0.1808, 0.2362, 0.219, 0.229, 0.2527, 0.1748, 0.2641, 0.1913, 0.2376, 0.2362, 0.2527, 0.3787, 0.219, 0.3245, 0.2375, 0.3173, 0.2641, 0.3622, 0.662, 0.6738, 0.6736, 0.6922, 0.655, 0.7256, 0.6354, 0.7186, 0.6354, 0.7998, 0.655, 0.7928, 0.6736, 0.8262, 0.662, 0.8446, 0.6923, 0.7998, 0.7119, 0.7928, 0.7304, 0.8262, 0.7188, 0.8446, 0.7188, 0.6738, 0.7304, 0.6922, 0.7119, 0.7256, 0.6922, 0.7186, 0.6354, 0.7186, 0.655, 0.7256, 0.655, 0.7928, 0.6354, 0.7998, 0.6922, 0.7186, 0.7119, 0.7256, 0.7119, 0.7928, 0.6923, 0.7998, 0.6737, 0.7114, 0.6922, 0.7186, 0.6923, 0.7998, 0.6737, 0.807, 0.6168, 0.7114, 0.6354, 0.7186, 0.6354, 0.7998, 0.6168, 0.807, 0.7073, 0.6572, 0.7188, 0.6738, 0.6922, 0.7186, 0.6737, 0.7114, 0.6737, 0.807, 0.6923, 0.7998, 0.7188, 0.8446, 0.7074, 0.8611, 0.6168, 0.807, 0.6354, 0.7998, 0.662, 0.8446, 0.6505, 0.8611, 0.6505, 0.6572, 0.662, 0.6738, 0.6354, 0.7186, 0.6168, 0.7114, 0.8325, 0.8446, 0.8059, 0.7997, 0.8256, 0.7928, 0.8441, 0.8262, 0.806, 0.7186, 0.8325, 0.6738, 0.8441, 0.6922, 0.8255, 0.7255, 0.7491, 0.7186, 0.7757, 0.6738, 0.7873, 0.6922, 0.7687, 0.7255, 0.7756, 0.8446, 0.749, 0.7997, 0.7687, 0.7928, 0.7873, 0.8262, 0.8059, 0.7997, 0.806, 0.7186, 0.8255, 0.7255, 0.8256, 0.7928, 0.749, 0.7997, 0.7491, 0.7186, 0.7687, 0.7255, 0.7687, 0.7928, 0.7305, 0.807, 0.7305, 0.7114, 0.7491, 0.7186, 0.749, 0.7997, 0.7874, 0.807, 0.7874, 0.7114, 0.806, 0.7186, 0.8059, 0.7997, 0.7642, 0.8611, 0.7305, 0.807, 0.749, 0.7997, 0.7756, 0.8446, 0.7305, 0.7114, 0.7642, 0.6572, 0.7757, 0.6738, 0.7491, 0.7186, 0.7874, 0.7114, 0.8211, 0.6572, 0.8325, 0.6738, 0.806, 0.7186, 0.821, 0.8611, 0.7874, 0.807, 0.8059, 0.7997, 0.8325, 0.8446, 0.8905, 0.5605, 0.9021, 0.5789, 0.8836, 0.6123, 0.8639, 0.6054, 0.8639, 0.6865, 0.8835, 0.6796, 0.9021, 0.7129, 0.8905, 0.7313, 0.9208, 0.6865, 0.9404, 0.6796, 0.9589, 0.7129, 0.9473, 0.7313, 0.9473, 0.5605, 0.9589, 0.5789, 0.9404, 0.6123, 0.9207, 0.6054, 0.8639, 0.6054, 0.8836, 0.6123, 0.8835, 0.6796, 0.8639, 0.6865, 0.9207, 0.6054, 0.9404, 0.6123, 0.9404, 0.6796, 0.9208, 0.6865, 0.9022, 0.5981, 0.9207, 0.6054, 0.9208, 0.6865, 0.9022, 0.6937, 0.8453, 0.5981, 0.8639, 0.6054, 0.8639, 0.6865, 0.8453, 0.6937, 0.9359, 0.5439, 0.9473, 0.5605, 0.9207, 0.6054, 0.9022, 0.5981, 0.9022, 0.6937, 0.9208, 0.6865, 0.9473, 0.7313, 0.9359, 0.7479, 0.8453, 0.6937, 0.8639, 0.6865, 0.8905, 0.7313, 0.8791, 0.7479, 0.879, 0.5439, 0.8905, 0.5605, 0.8639, 0.6054, 0.8453, 0.5981, 1.061, 0.7313, 1.034, 0.6864, 1.054, 0.6795, 1.073, 0.7129, 1.034, 0.6053, 1.061, 0.5605, 1.073, 0.5789, 1.054, 0.6122, 0.9776, 0.6053, 1.004, 0.5605, 1.016, 0.5789, 0.9972, 0.6122, 1.004, 0.7313, 0.9776, 0.6864, 0.9972, 0.6795, 1.016, 0.7129, 1.034, 0.6864, 1.034, 0.6053, 1.054, 0.6122, 1.054, 0.6795, 0.9776, 0.6864, 0.9776, 0.6053, 0.9972, 0.6122, 0.9972, 0.6795, 0.959, 0.6937, 0.959, 0.5981, 0.9776, 0.6053, 0.9776, 0.6864, 1.016, 0.6937, 1.016, 0.5981, 1.034, 0.6053, 1.034, 0.6864, 0.9927, 0.7479, 0.959, 0.6937, 0.9776, 0.6864, 1.004, 0.7313, 0.959, 0.5981, 0.9927, 0.5439, 1.004, 0.5605, 0.9776, 0.6053, 1.016, 0.5981, 1.05, 0.5439, 1.061, 0.5605, 1.034, 0.6053, 1.05, 0.7479, 1.016, 0.6937, 1.034, 0.6864, 1.061, 0.7313, 0.5135, 0.3945, 0.5251, 0.4129, 0.5066, 0.4463, 0.4869, 0.4393, 0.487, 0.5205, 0.5066, 0.5135, 0.5251, 0.5469, 0.5135, 0.5653, 0.5438, 0.5205, 0.5634, 0.5135, 0.582, 0.5469, 0.5704, 0.5653, 0.5704, 0.3945, 0.582, 0.4129, 0.5634, 0.4463, 0.5438, 0.4393, 0.4869, 0.4393, 0.5066, 0.4463, 0.5066, 0.5135, 0.487, 0.5205, 0.5438, 0.4393, 0.5634, 0.4463, 0.5634, 0.5135, 0.5438, 0.5205, 0.5252, 0.4321, 0.5438, 0.4393, 0.5438, 0.5205, 0.5252, 0.5277, 0.4684, 0.4321, 0.4869, 0.4393, 0.487, 0.5205, 0.4684, 0.5277, 0.5589, 0.3779, 0.5704, 0.3945, 0.5438, 0.4393, 0.5252, 0.4321, 0.5252, 0.5277, 0.5438, 0.5205, 0.5704, 0.5653, 0.5589, 0.5818, 0.4684, 0.5277, 0.487, 0.5205, 0.5135, 0.5653, 0.5021, 0.5818, 0.5021, 0.3779, 0.5135, 0.3945, 0.4869, 0.4393, 0.4684, 0.4321, 0.684, 0.5653, 0.6574, 0.5204, 0.6771, 0.5135, 0.6957, 0.5469, 0.6575, 0.4393, 0.6841, 0.3945, 0.6957, 0.4129, 0.6771, 0.4462, 0.6007, 0.4393, 0.6272, 0.3945, 0.6388, 0.4129, 0.6203, 0.4462, 0.6272, 0.5653, 0.6006, 0.5204, 0.6203, 0.5135, 0.6388, 0.5469, 0.6574, 0.5204, 0.6575, 0.4393, 0.6771, 0.4462, 0.6771, 0.5135, 0.6006, 0.5204, 0.6007, 0.4393, 0.6203, 0.4462, 0.6203, 0.5135, 0.5821, 0.5277, 0.5821, 0.4321, 0.6007, 0.4393, 0.6006, 0.5204, 0.6389, 0.5277, 0.6389, 0.4321, 0.6575, 0.4393, 0.6574, 0.5204, 0.6157, 0.5818, 0.5821, 0.5277, 0.6006, 0.5204, 0.6272, 0.5653, 0.5821, 0.4321, 0.6158, 0.3779, 0.6272, 0.3945, 0.6007, 0.4393, 0.6389, 0.4321, 0.6726, 0.3779, 0.6841, 0.3945, 0.6575, 0.4393, 0.6726, 0.5818, 0.6389, 0.5277, 0.6574, 0.5204, 0.684, 0.5653, 0.742, 0.2812, 0.7537, 0.2996, 0.7351, 0.333, 0.7154, 0.3261, 0.7155, 0.4072, 0.7351, 0.4003, 0.7537, 0.4336, 0.7421, 0.452, 0.7724, 0.4072, 0.7919, 0.4003, 0.8105, 0.4336, 0.7989, 0.452, 0.7989, 0.2812, 0.8105, 0.2996, 0.792, 0.333, 0.7723, 0.3261, 0.7154, 0.3261, 0.7351, 0.333, 0.7351, 0.4003, 0.7155, 0.4072, 0.7723, 0.3261, 0.792, 0.333, 0.7919, 0.4003, 0.7724, 0.4072, 0.7537, 0.3188, 0.7723, 0.3261, 0.7724, 0.4072, 0.7538, 0.4144, 0.6969, 0.3188, 0.7154, 0.3261, 0.7155, 0.4072, 0.6969, 0.4144, 0.7874, 0.2646, 0.7989, 0.2812, 0.7723, 0.3261, 0.7537, 0.3188, 0.7538, 0.4144, 0.7724, 0.4072, 0.7989, 0.452, 0.7875, 0.4686, 0.6969, 0.4144, 0.7155, 0.4072, 0.7421, 0.452, 0.7306, 0.4686, 0.7306, 0.2646, 0.742, 0.2812, 0.7154, 0.3261, 0.6969, 0.3188, 0.9126, 0.452, 0.886, 0.4071, 0.9056, 0.4002, 0.9242, 0.4336, 0.886, 0.326, 0.9126, 0.2812, 0.9242, 0.2996, 0.9056, 0.333, 0.8292, 0.326, 0.8557, 0.2812, 0.8673, 0.2996, 0.8488, 0.333, 0.8557, 0.452, 0.8291, 0.4071, 0.8488, 0.4002, 0.8673, 0.4336, 0.886, 0.4071, 0.886, 0.326, 0.9056, 0.333, 0.9056, 0.4002, 0.8291, 0.4071, 0.8292, 0.326, 0.8488, 0.333, 0.8488, 0.4002, 0.8106, 0.4144, 0.8106, 0.3188, 0.8292, 0.326, 0.8291, 0.4071, 0.8674, 0.4144, 0.8674, 0.3188, 0.886, 0.326, 0.886, 0.4071, 0.8443, 0.4686, 0.8106, 0.4144, 0.8291, 0.4071, 0.8557, 0.452, 0.8106, 0.3188, 0.8443, 0.2646, 0.8557, 0.2812, 0.8292, 0.326, 0.8674, 0.3188, 0.9011, 0.2646, 0.9126, 0.2812, 0.886, 0.326, 0.9011, 0.4686, 0.8674, 0.4144, 0.886, 0.4071, 0.9126, 0.452, 0.4354, 0.1523, 0.447, 0.1707, 0.4285, 0.2041, 0.4088, 0.1972, 0.4089, 0.2783, 0.4284, 0.2714, 0.447, 0.3047, 0.4354, 0.3231, 0.4657, 0.2783, 0.4853, 0.2714, 0.5039, 0.3047, 0.4923, 0.3231, 0.4922, 0.1523, 0.5039, 0.1707, 0.4853, 0.2041, 0.4656, 0.1972, 0.4088, 0.1972, 0.4285, 0.2041, 0.4284, 0.2714, 0.4089, 0.2783, 0.4656, 0.1972, 0.4853, 0.2041, 0.4853, 0.2714, 0.4657, 0.2783, 0.4471, 0.1899, 0.4656, 0.1972, 0.4657, 0.2783, 0.4471, 0.2855, 0.3903, 0.1899, 0.4088, 0.1972, 0.4089, 0.2783, 0.3903, 0.2855, 0.4808, 0.1357, 0.4922, 0.1523, 0.4656, 0.1972, 0.4471, 0.1899, 0.4471, 0.2855, 0.4657, 0.2783, 0.4923, 0.3231, 0.4808, 0.3397, 0.3903, 0.2855, 0.4089, 0.2783, 0.4354, 0.3231, 0.424, 0.3397, 0.4239, 0.1357, 0.4354, 0.1523, 0.4088, 0.1972, 0.3903, 0.1899, 0.6059, 0.3231, 0.5793, 0.2782, 0.599, 0.2713, 0.6175, 0.3047, 0.5794, 0.1971, 0.6059, 0.1523, 0.6175, 0.1707, 0.599, 0.204, 0.5226, 0.1971, 0.5491, 0.1523, 0.5607, 0.1707, 0.5421, 0.204, 0.5491, 0.3231, 0.5225, 0.2782, 0.5422, 0.2713, 0.5607, 0.3047, 0.5793, 0.2782, 0.5794, 0.1971, 0.599, 0.204, 0.599, 0.2713, 0.5225, 0.2782, 0.5226, 0.1971, 0.5421, 0.204, 0.5422, 0.2713, 0.5039, 0.2855, 0.504, 0.1899, 0.5226, 0.1971, 0.5225, 0.2782, 0.5608, 0.2855, 0.5608, 0.1899, 0.5794, 0.1971, 0.5793, 0.2782, 0.5376, 0.3397, 0.5039, 0.2855, 0.5225, 0.2782, 0.5491, 0.3231, 0.504, 0.1899, 0.5377, 0.1357, 0.5491, 0.1523, 0.5226, 0.1971, 0.5608, 0.1899, 0.5945, 0.1357, 0.6059, 0.1523, 0.5794, 0.1971, 0.5945, 0.3397, 0.5608, 0.2855, 0.5793, 0.2782, 0.6059, 0.3231, 0.3202, 0.7128, 0.3318, 0.7313, 0.3132, 0.7646, 0.2936, 0.7577, 0.3505, 0.8388, 0.3701, 0.8319, 0.3886, 0.8652, 0.377, 0.8837, 0.2936, 0.7577, 0.3132, 0.7646, 0.3132, 0.8319, 0.2936, 0.8388, 0.3504, 0.7577, 0.3701, 0.7646, 0.3701, 0.8319, 0.3505, 0.8388, 0.3319, 0.7505, 0.3504, 0.7577, 0.3505, 0.8388, 0.3319, 0.8461, 0.275, 0.7505, 0.2936, 0.7577, 0.2936, 0.8388, 0.275, 0.8461, 0.3319, 0.8461, 0.3505, 0.8388, 0.377, 0.8837, 0.3656, 0.9002, 0.3087, 0.6963, 0.3202, 0.7128, 0.2936, 0.7577, 0.275, 0.7505, 0.4907, 0.8837, 0.4641, 0.8388, 0.4838, 0.8319, 0.5023, 0.8652, 0.4073, 0.7577, 0.4339, 0.7128, 0.4455, 0.7313, 0.4269, 0.7646, 0.4641, 0.8388, 0.4642, 0.7577, 0.4837, 0.7646, 0.4838, 0.8319, 0.4072, 0.8388, 0.4073, 0.7577, 0.4269, 0.7646, 0.4269, 0.8319, 0.3887, 0.846, 0.3887, 0.7504, 0.4073, 0.7577, 0.4072, 0.8388, 0.4456, 0.846, 0.4456, 0.7504, 0.4642, 0.7577, 0.4641, 0.8388, 0.3887, 0.7504, 0.4224, 0.6963, 0.4339, 0.7128, 0.4073, 0.7577, 0.4792, 0.9002, 0.4456, 0.846, 0.4641, 0.8388, 0.4907, 0.8837, 0.662, 0.6738, 0.6736, 0.6922, 0.655, 0.7256, 0.6354, 0.7186, 0.6923, 0.7998, 0.7119, 0.7928, 0.7304, 0.8262, 0.7188, 0.8446, 0.6354, 0.7186, 0.655, 0.7256, 0.655, 0.7928, 0.6354, 0.7998, 0.6922, 0.7186, 0.7119, 0.7256, 0.7119, 0.7928, 0.6923, 0.7998, 0.6737, 0.7114, 0.6922, 0.7186, 0.6923, 0.7998, 0.6737, 0.807, 0.6168, 0.7114, 0.6354, 0.7186, 0.6354, 0.7998, 0.6168, 0.807, 0.6737, 0.807, 0.6923, 0.7998, 0.7188, 0.8446, 0.7074, 0.8611, 0.6505, 0.6572, 0.662, 0.6738, 0.6354, 0.7186, 0.6168, 0.7114, 0.8325, 0.8446, 0.8059, 0.7997, 0.8256, 0.7928, 0.8441, 0.8262, 0.7491, 0.7186, 0.7757, 0.6738, 0.7873, 0.6922, 0.7687, 0.7255, 0.8059, 0.7997, 0.806, 0.7186, 0.8255, 0.7255, 0.8256, 0.7928, 0.749, 0.7997, 0.7491, 0.7186, 0.7687, 0.7255, 0.7687, 0.7928, 0.7305, 0.807, 0.7305, 0.7114, 0.7491, 0.7186, 0.749, 0.7997, 0.7874, 0.807, 0.7874, 0.7114, 0.806, 0.7186, 0.8059, 0.7997, 0.7305, 0.7114, 0.7642, 0.6572, 0.7757, 0.6738, 0.7491, 0.7186, 0.821, 0.8611, 0.7874, 0.807, 0.8059, 0.7997, 0.8325, 0.8446, 0.1298, 0.8809, 0.1925, 0.8809, 0.1925, 0.8183, 0.1298, 0.8183, 0.1882, 0.8183, 0.1882, 0.8809, 0.08695, 0.8496, 0.1882, 0.8809, 0.1882, 0.8183, 0.08695, 0.8496, 0.1882, 0.8183, 0.1882, 0.8809, 0.08695, 0.8496, 0.1882, 0.8809, 0.1882, 0.8183, 0.08695, 0.8496, 0.3622, 0.6915, 0.4249, 0.6915, 0.4249, 0.6288, 0.3622, 0.6288, 0.4206, 0.6288, 0.4206, 0.6915, 0.3194, 0.6602, 0.4206, 0.6915, 0.4206, 0.6288, 0.3194, 0.6602, 0.4206, 0.6288, 0.4206, 0.6915, 0.3194, 0.6602, 0.4206, 0.6915, 0.4206, 0.6288, 0.3194, 0.6602, 0.454, 0.6036, 0.5167, 0.6036, 0.5167, 0.5409, 0.454, 0.5409, 0.5124, 0.5409, 0.5124, 0.6036, 0.4112, 0.5723, 0.5124, 0.6036, 0.5124, 0.5409, 0.4112, 0.5723, 0.5124, 0.5409, 0.5124, 0.6036, 0.4112, 0.5723, 0.5124, 0.6036, 0.5124, 0.5409, 0.4112, 0.5723, 0.4599, 0.5099, 0.5226, 0.5099, 0.5226, 0.4472, 0.4599, 0.4472, 0.5182, 0.4472, 0.5182, 0.5099, 0.417, 0.4785, 0.5182, 0.5099, 0.5182, 0.4472, 0.417, 0.4785, 0.5182, 0.4472, 0.5182, 0.5099, 0.417, 0.4785, 0.5182, 0.5099, 0.5182, 0.4472, 0.417, 0.4785, 0.2705, 0.6778, 0.3331, 0.6778, 0.3331, 0.6151, 0.2705, 0.6151, 0.3288, 0.6151, 0.3288, 0.6778, 0.2276, 0.6465, 0.3288, 0.6778, 0.3288, 0.6151, 0.2276, 0.6465, 0.3288, 0.6151, 0.3288, 0.6778, 0.2276, 0.6465, 0.3288, 0.6778, 0.3288, 0.6151, 0.2276, 0.6465, 0.5029, 0.4884, 0.5655, 0.4884, 0.5655, 0.4257, 0.5029, 0.4257, 0.5612, 0.4257, 0.5612, 0.4884, 0.46, 0.457, 0.5612, 0.4884, 0.5612, 0.4257, 0.46, 0.457, 0.5612, 0.4257, 0.5612, 0.4884, 0.46, 0.457, 0.5612, 0.4884, 0.5612, 0.4257, 0.46, 0.457, 0.5947, 0.4005, 0.6573, 0.4005, 0.6573, 0.3378, 0.5947, 0.3378, 0.653, 0.3378, 0.653, 0.4005, 0.5518, 0.3691, 0.653, 0.4005, 0.653, 0.3378, 0.5518, 0.3691, 0.653, 0.3378, 0.653, 0.4005, 0.5518, 0.3691, 0.653, 0.4005, 0.653, 0.3378, 0.5518, 0.3691, 0.6005, 0.3067, 0.6632, 0.3067, 0.6632, 0.2441, 0.6005, 0.2441, 0.6589, 0.2441, 0.6589, 0.3067, 0.5577, 0.2754, 0.6589, 0.3067, 0.6589, 0.2441, 0.5577, 0.2754, 0.6589, 0.2441, 0.6589, 0.3067, 0.5577, 0.2754, 0.6589, 0.3067, 0.6589, 0.2441, 0.5577, 0.2754, 0.3202, 0.7128, 0.3318, 0.7313, 0.3132, 0.7646, 0.2936, 0.7577, 0.3505, 0.8388, 0.3701, 0.8319, 0.3886, 0.8652, 0.377, 0.8837, 0.2936, 0.7577, 0.3132, 0.7646, 0.3132, 0.8319, 0.2936, 0.8388, 0.3504, 0.7577, 0.3701, 0.7646, 0.3701, 0.8319, 0.3505, 0.8388, 0.3319, 0.7505, 0.3504, 0.7577, 0.3505, 0.8388, 0.3319, 0.8461, 0.275, 0.7505, 0.2936, 0.7577, 0.2936, 0.8388, 0.275, 0.8461, 0.3319, 0.8461, 0.3505, 0.8388, 0.377, 0.8837, 0.3656, 0.9002, 0.3087, 0.6963, 0.3202, 0.7128, 0.2936, 0.7577, 0.275, 0.7505, 0.4907, 0.8837, 0.4641, 0.8388, 0.4838, 0.8319, 0.5023, 0.8652, 0.4073, 0.7577, 0.4339, 0.7128, 0.4455, 0.7313, 0.4269, 0.7646, 0.4641, 0.8388, 0.4642, 0.7577, 0.4837, 0.7646, 0.4838, 0.8319, 0.4072, 0.8388, 0.4073, 0.7577, 0.4269, 0.7646, 0.4269, 0.8319, 0.3887, 0.846, 0.3887, 0.7504, 0.4073, 0.7577, 0.4072, 0.8388, 0.4456, 0.846, 0.4456, 0.7504, 0.4642, 0.7577, 0.4641, 0.8388, 0.3887, 0.7504, 0.4224, 0.6963, 0.4339, 0.7128, 0.4073, 0.7577, 0.4792, 0.9002, 0.4456, 0.846, 0.4641, 0.8388, 0.4907, 0.8837, 0.662, 0.6738, 0.6736, 0.6922, 0.655, 0.7256, 0.6354, 0.7186, 0.6923, 0.7998, 0.7119, 0.7928, 0.7304, 0.8262, 0.7188, 0.8446, 0.6354, 0.7186, 0.655, 0.7256, 0.655, 0.7928, 0.6354, 0.7998, 0.6922, 0.7186, 0.7119, 0.7256, 0.7119, 0.7928, 0.6923, 0.7998, 0.6737, 0.7114, 0.6922, 0.7186, 0.6923, 0.7998, 0.6737, 0.807, 0.6168, 0.7114, 0.6354, 0.7186, 0.6354, 0.7998, 0.6168, 0.807, 0.6737, 0.807, 0.6923, 0.7998, 0.7188, 0.8446, 0.7074, 0.8611, 0.6505, 0.6572, 0.662, 0.6738, 0.6354, 0.7186, 0.6168, 0.7114, 0.8325, 0.8446, 0.8059, 0.7997, 0.8256, 0.7928, 0.8441, 0.8262, 0.7491, 0.7186, 0.7757, 0.6738, 0.7873, 0.6922, 0.7687, 0.7255, 0.8059, 0.7997, 0.806, 0.7186, 0.8255, 0.7255, 0.8256, 0.7928, 0.749, 0.7997, 0.7491, 0.7186, 0.7687, 0.7255, 0.7687, 0.7928, 0.7305, 0.807, 0.7305, 0.7114, 0.7491, 0.7186, 0.749, 0.7997, 0.7874, 0.807, 0.7874, 0.7114, 0.806, 0.7186, 0.8059, 0.7997, 0.7305, 0.7114, 0.7642, 0.6572, 0.7757, 0.6738, 0.7491, 0.7186, 0.821, 0.8611, 0.7874, 0.807, 0.8059, 0.7997, 0.8325, 0.8446, 0.2306, 0.2064, 0.2942, 0.2064, 0.2942, 0.6814, 0.2306, 0.6814, 0.4218, 0.3338, 0.3582, 0.3338, 0.3582, 0.2702, 0.4218, 0.2702, 0.4363, -0.06302, 0.4999, -0.06302, 0.4999, 0.4119, 0.4363, 0.4119, 0.6785, 0.1224, 0.7421, 0.1224, 0.7421, 0.186, 0.6785, 0.186, 0.7694, 0.6176, 0.7058, 0.6176, 0.7058, 0.1426, 0.7694, 0.1426, 0.2944, 0.2064, 0.358, 0.2064, 0.358, 0.6814, 0.2944, 0.6814, 0.5198, 0.3404, 0.5754, 0.2859, 0.5754, 0.4637, 0.5198, 0.4089, 0.6869, 0.2859, 0.7425, 0.2859, 0.7425, 0.3415, 0.6869, 0.3415, 0.6311, 0.4089, 0.5755, 0.4637, 0.5755, 0.2859, 0.6311, 0.3404, 0.7211, 0.5193, 0.6432, 0.5193, 0.6432, 0.4638, 0.7211, 0.4638, 0.5537, 0.4846, 0.6093, 0.4846, 0.6093, 0.5532, 0.5537, 0.5532, 0.6868, 0.4637, 0.6312, 0.4637, 0.6312, 0.2859, 0.6868, 0.2859, 0.5888, 0.5313, 0.6515, 0.5313, 0.6515, 0.4687, 0.5888, 0.4687, 0.6471, 0.4687, 0.6471, 0.5313, 0.5459, 0.5, 0.6471, 0.5313, 0.6471, 0.4687, 0.5459, 0.5, 0.6471, 0.4687, 0.6471, 0.5313, 0.5459, 0.5, 0.6471, 0.5313, 0.6471, 0.4687, 0.5459, 0.5, 0.454, 0.6915, 0.5167, 0.6915, 0.5167, 0.6288, 0.454, 0.6288, 0.5124, 0.6288, 0.5124, 0.6915, 0.4112, 0.6602, 0.5124, 0.6915, 0.5124, 0.6288, 0.4112, 0.6602, 0.5124, 0.6288, 0.5124, 0.6915, 0.4112, 0.6602, 0.5124, 0.6915, 0.5124, 0.6288, 0.4112, 0.6602, 0.5014, 0.01508, 0.5014, 0.9875, 0.1494, 0.7998, 0.1494, 0.01508, 0.8534, 0.01508, 0.8534, 0.7998, 0.5014, 0.9875, 0.5014, 0.01508])
me_prop_inn_sign.materials.append(mat_wood)
me_prop_inn_sign.materials.append(mat_metal)
me_prop_inn_sign.materials.append(mat_red_brick_inn)
me_prop_inn_sign.use_remesh_preserve_volume = False
me_prop_inn_sign.use_remesh_preserve_attributes = False
me_prop_inn_sign.use_mirror_vertex_groups = False
me_prop_inn_sign.update()

# ---- objects
ob_prop_inn_sign = bpy.data.objects.new('prop-inn-sign', me_prop_inn_sign)

# ---- transforms, parenting, visibility, modifiers, constraints
ob_prop_inn_sign.location = (0.0, 0.0, 0.0)
ob_prop_inn_sign.rotation_euler = (1.571, -0.0, 0.0)
ob_prop_inn_sign.lock_rotations_4d = False
ob_prop_inn_sign.empty_display_type = 'ARROWS'
ob_prop_inn_sign.lineart.crease_threshold = 0.0

# ---- collection membership
col_collection.objects.link(ob_prop_inn_sign)

# ---- scene / render settings (as saved in the file)
scene.frame_start = 0; scene.frame_end = 250; scene.frame_set(1)
scene.render.engine = 'CYCLES'
scene.render.fps = 30
scene.cycles.use_denoising = False
scene.cycles.samples = 128
scene.cycles.sampling_pattern = 'TABULATED_SOBOL'
scene.cycles.use_adaptive_sampling = False
scene.cycles.use_light_tree = False
scene.view_settings.view_transform = 'Filmic'
bpy.context.view_layer.update()

# ---- added for rendering (the .blend has no active camera and no usable light): camera, sun
cam_auto = bpy.data.cameras.new('AutoCamera')
cam_auto.lens = 50.0
cam_auto.sensor_width = 36.0
cam_auto.clip_end = 1000.0
ob_auto_camera = bpy.data.objects.new('AutoCamera', cam_auto)
scene.collection.objects.link(ob_auto_camera)
ob_auto_camera.location = (1.69941, -2.55172, 0.695765)
ob_auto_camera.rotation_euler = (1.09748, -7.21219e-08, 0.694738)
scene.camera = ob_auto_camera
light_auto_sun = bpy.data.lights.new('AutoSun', 'SUN')
light_auto_sun.energy = 3.0
light_auto_sun.angle = 0.0523599
ob_auto_sun = bpy.data.objects.new('AutoSun', light_auto_sun)
scene.collection.objects.link(ob_auto_sun)
ob_auto_sun.rotation_euler = (0.872665, 0.174533, 0.523599)
bpy.context.view_layer.update()
